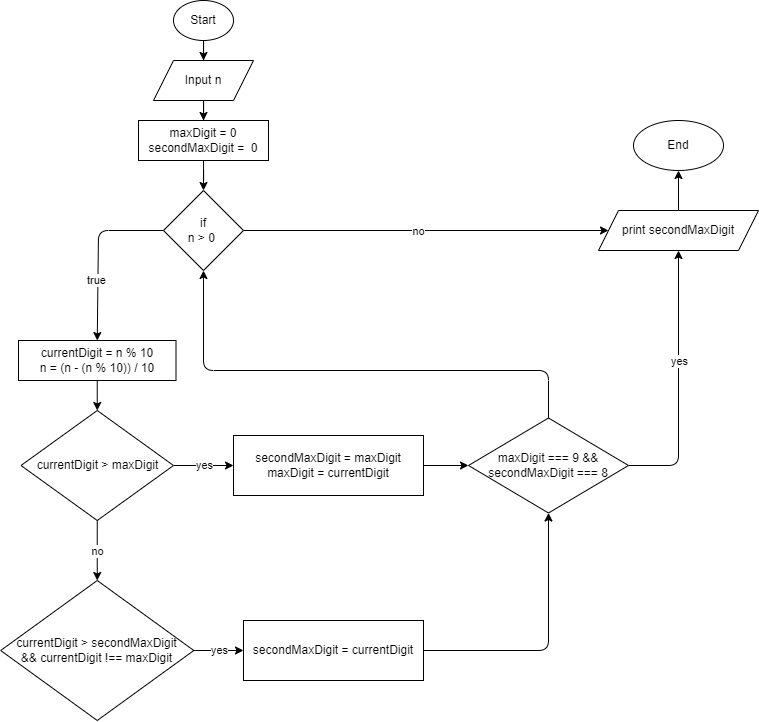

The diagram above was exported from draw.io. Its source (the exported page's mxGraphModel, read from the mxfile embedded in the PNG):
<mxGraphModel dx="822" dy="601" grid="1" gridSize="10" guides="1" tooltips="1" connect="1" arrows="1" fold="1" page="0" pageScale="1" pageWidth="850" pageHeight="1100" math="0" shadow="0">
  <root>
    <mxCell id="0" />
    <mxCell id="1" parent="0" />
    <mxCell id="18" style="edgeStyle=none;html=1;exitX=0.5;exitY=1;exitDx=0;exitDy=0;entryX=0.5;entryY=0;entryDx=0;entryDy=0;" parent="1" source="DPTNgw4OFq8EDRZzPiav-5" target="17" edge="1">
      <mxGeometry relative="1" as="geometry">
        <Array as="points" />
      </mxGeometry>
    </mxCell>
    <mxCell id="DPTNgw4OFq8EDRZzPiav-5" value="currentDigit = n % 10&lt;br&gt;n = (n - (n % 10)) / 10" style="rounded=0;whiteSpace=wrap;html=1;movable=1;resizable=1;rotatable=1;deletable=1;editable=1;connectable=1;container=0;" parent="1" vertex="1">
      <mxGeometry y="480" width="157.5" height="40" as="geometry" />
    </mxCell>
    <mxCell id="DPTNgw4OFq8EDRZzPiav-9" style="edgeStyle=orthogonalEdgeStyle;rounded=0;orthogonalLoop=1;jettySize=auto;html=1;entryX=0.5;entryY=0;entryDx=0;entryDy=0;movable=1;resizable=1;rotatable=1;deletable=1;editable=1;connectable=1;" parent="1" source="DPTNgw4OFq8EDRZzPiav-1" target="DPTNgw4OFq8EDRZzPiav-2" edge="1">
      <mxGeometry relative="1" as="geometry" />
    </mxCell>
    <mxCell id="DPTNgw4OFq8EDRZzPiav-1" value="Start" style="ellipse;whiteSpace=wrap;html=1;movable=1;resizable=1;rotatable=1;deletable=1;editable=1;connectable=1;container=0;" parent="1" vertex="1">
      <mxGeometry x="155" y="140" width="60" height="40" as="geometry" />
    </mxCell>
    <mxCell id="DPTNgw4OFq8EDRZzPiav-10" style="edgeStyle=orthogonalEdgeStyle;rounded=0;orthogonalLoop=1;jettySize=auto;html=1;entryX=0.5;entryY=0;entryDx=0;entryDy=0;movable=1;resizable=1;rotatable=1;deletable=1;editable=1;connectable=1;" parent="1" source="DPTNgw4OFq8EDRZzPiav-2" target="DPTNgw4OFq8EDRZzPiav-3" edge="1">
      <mxGeometry relative="1" as="geometry" />
    </mxCell>
    <mxCell id="DPTNgw4OFq8EDRZzPiav-2" value="Input n" style="shape=parallelogram;perimeter=parallelogramPerimeter;whiteSpace=wrap;html=1;fixedSize=1;movable=1;resizable=1;rotatable=1;deletable=1;editable=1;connectable=1;container=0;" parent="1" vertex="1">
      <mxGeometry x="135" y="200" width="100" height="40" as="geometry" />
    </mxCell>
    <mxCell id="DPTNgw4OFq8EDRZzPiav-11" style="edgeStyle=orthogonalEdgeStyle;rounded=0;orthogonalLoop=1;jettySize=auto;html=1;entryX=0.5;entryY=0;entryDx=0;entryDy=0;movable=1;resizable=1;rotatable=1;deletable=1;editable=1;connectable=1;" parent="1" source="DPTNgw4OFq8EDRZzPiav-3" target="DPTNgw4OFq8EDRZzPiav-4" edge="1">
      <mxGeometry relative="1" as="geometry" />
    </mxCell>
    <mxCell id="DPTNgw4OFq8EDRZzPiav-3" value="maxDigit = 0&lt;div&gt;secondMaxDigit =&amp;nbsp; 0&lt;/div&gt;" style="rounded=0;whiteSpace=wrap;html=1;movable=1;resizable=1;rotatable=1;deletable=1;editable=1;connectable=1;container=0;" parent="1" vertex="1">
      <mxGeometry x="120" y="260" width="130" height="40" as="geometry" />
    </mxCell>
    <mxCell id="15" value="true" style="edgeStyle=none;html=1;entryX=0.5;entryY=0;entryDx=0;entryDy=0;exitX=0;exitY=0.5;exitDx=0;exitDy=0;" parent="1" source="DPTNgw4OFq8EDRZzPiav-4" target="DPTNgw4OFq8EDRZzPiav-5" edge="1">
      <mxGeometry x="0.3144" y="-1" relative="1" as="geometry">
        <mxPoint x="185" y="410" as="sourcePoint" />
        <Array as="points">
          <mxPoint x="80" y="370" />
        </Array>
        <mxPoint as="offset" />
      </mxGeometry>
    </mxCell>
    <mxCell id="47" style="edgeStyle=none;html=1;exitX=1;exitY=0.5;exitDx=0;exitDy=0;entryX=0;entryY=0.5;entryDx=0;entryDy=0;" parent="1" source="DPTNgw4OFq8EDRZzPiav-4" target="DPTNgw4OFq8EDRZzPiav-6" edge="1">
      <mxGeometry relative="1" as="geometry">
        <Array as="points" />
      </mxGeometry>
    </mxCell>
    <mxCell id="65" value="no&lt;br&gt;" style="edgeLabel;html=1;align=center;verticalAlign=middle;resizable=0;points=[];" parent="47" vertex="1" connectable="0">
      <mxGeometry x="-0.2522" y="4" relative="1" as="geometry">
        <mxPoint x="38" y="4" as="offset" />
      </mxGeometry>
    </mxCell>
    <mxCell id="DPTNgw4OFq8EDRZzPiav-4" value="if&lt;br&gt;n &amp;gt; 0&amp;nbsp;" style="rhombus;whiteSpace=wrap;html=1;movable=1;resizable=1;rotatable=1;deletable=1;editable=1;connectable=1;container=0;" parent="1" vertex="1">
      <mxGeometry x="145" y="330" width="80" height="80" as="geometry" />
    </mxCell>
    <mxCell id="48" style="edgeStyle=none;html=1;entryX=0.5;entryY=1;entryDx=0;entryDy=0;exitX=0.5;exitY=0;exitDx=0;exitDy=0;" parent="1" source="DPTNgw4OFq8EDRZzPiav-6" target="DPTNgw4OFq8EDRZzPiav-7" edge="1">
      <mxGeometry relative="1" as="geometry" />
    </mxCell>
    <mxCell id="DPTNgw4OFq8EDRZzPiav-6" value="print secondMaxDigit" style="shape=parallelogram;perimeter=parallelogramPerimeter;whiteSpace=wrap;html=1;fixedSize=1;movable=1;resizable=1;rotatable=1;deletable=1;editable=1;connectable=1;container=0;" parent="1" vertex="1">
      <mxGeometry x="580" y="350" width="160" height="40" as="geometry" />
    </mxCell>
    <mxCell id="DPTNgw4OFq8EDRZzPiav-7" value="End" style="ellipse;whiteSpace=wrap;html=1;movable=1;resizable=1;rotatable=1;deletable=1;editable=1;connectable=1;container=0;" parent="1" vertex="1">
      <mxGeometry x="615" y="260" width="90" height="50" as="geometry" />
    </mxCell>
    <mxCell id="19" value="yes" style="edgeStyle=none;html=1;exitX=1;exitY=0.5;exitDx=0;exitDy=0;entryX=0;entryY=0.5;entryDx=0;entryDy=0;" parent="1" source="17" target="20" edge="1">
      <mxGeometry relative="1" as="geometry">
        <mxPoint x="310" y="585" as="targetPoint" />
        <mxPoint as="offset" />
      </mxGeometry>
    </mxCell>
    <mxCell id="27" value="no" style="edgeStyle=none;html=1;exitX=0.5;exitY=1;exitDx=0;exitDy=0;" parent="1" source="17" target="23" edge="1">
      <mxGeometry relative="1" as="geometry">
        <Array as="points" />
      </mxGeometry>
    </mxCell>
    <mxCell id="17" value="currentDigit &amp;gt; maxDigit" style="rhombus;whiteSpace=wrap;html=1;rounded=0;" parent="1" vertex="1">
      <mxGeometry x="2.5" y="550" width="152.5" height="110" as="geometry" />
    </mxCell>
    <mxCell id="66" value="" style="edgeStyle=none;html=1;entryX=0;entryY=0.5;entryDx=0;entryDy=0;exitX=1;exitY=0.5;exitDx=0;exitDy=0;" parent="1" source="20" target="42" edge="1">
      <mxGeometry relative="1" as="geometry" />
    </mxCell>
    <mxCell id="20" value="secondMaxDigit = maxDigit&lt;br&gt;maxDigit = currentDigit" style="whiteSpace=wrap;html=1;rounded=0;" parent="1" vertex="1">
      <mxGeometry x="215" y="575" width="190" height="60" as="geometry" />
    </mxCell>
    <mxCell id="26" value="yes" style="edgeStyle=none;html=1;exitX=1;exitY=0.5;exitDx=0;exitDy=0;" parent="1" source="23" target="25" edge="1">
      <mxGeometry relative="1" as="geometry">
        <mxPoint x="-60" y="890" as="sourcePoint" />
      </mxGeometry>
    </mxCell>
    <mxCell id="23" value="currentDigit &amp;gt; secondMaxDigit &lt;br&gt;&amp;amp;&amp;amp; currentDigit !== maxDigit" style="rhombus;whiteSpace=wrap;html=1;rounded=0;" parent="1" vertex="1">
      <mxGeometry x="-17.819999999999993" y="720" width="193.13" height="140" as="geometry" />
    </mxCell>
    <mxCell id="67" style="edgeStyle=none;html=1;exitX=1;exitY=0.5;exitDx=0;exitDy=0;entryX=0.5;entryY=1;entryDx=0;entryDy=0;" parent="1" source="25" target="42" edge="1">
      <mxGeometry relative="1" as="geometry">
        <Array as="points">
          <mxPoint x="530" y="790" />
        </Array>
      </mxGeometry>
    </mxCell>
    <mxCell id="25" value="secondMaxDigit = currentDigit" style="whiteSpace=wrap;html=1;rounded=0;" parent="1" vertex="1">
      <mxGeometry x="224.99" y="760" width="180.01" height="60" as="geometry" />
    </mxCell>
    <mxCell id="62" style="edgeStyle=none;html=1;exitX=1;exitY=0.5;exitDx=0;exitDy=0;entryX=0.5;entryY=1;entryDx=0;entryDy=0;" parent="1" source="42" target="DPTNgw4OFq8EDRZzPiav-6" edge="1">
      <mxGeometry relative="1" as="geometry">
        <mxPoint x="680" y="370" as="targetPoint" />
        <Array as="points">
          <mxPoint x="660" y="605" />
        </Array>
      </mxGeometry>
    </mxCell>
    <mxCell id="64" value="yes&lt;br&gt;" style="edgeLabel;html=1;align=center;verticalAlign=middle;resizable=0;points=[];" parent="62" vertex="1" connectable="0">
      <mxGeometry x="-0.6112" y="-3" relative="1" as="geometry">
        <mxPoint x="-3" y="-103" as="offset" />
      </mxGeometry>
    </mxCell>
    <mxCell id="68" style="edgeStyle=none;html=1;exitX=0.5;exitY=0;exitDx=0;exitDy=0;entryX=0.5;entryY=1;entryDx=0;entryDy=0;" parent="1" source="42" target="DPTNgw4OFq8EDRZzPiav-4" edge="1">
      <mxGeometry relative="1" as="geometry">
        <Array as="points">
          <mxPoint x="530" y="510" />
          <mxPoint x="185" y="510" />
        </Array>
      </mxGeometry>
    </mxCell>
    <mxCell id="42" value="maxDigit === 9 &amp;amp;&amp;amp; &lt;br&gt;secondMaxDigit === 8" style="rhombus;whiteSpace=wrap;html=1;" parent="1" vertex="1">
      <mxGeometry x="450" y="557.5" width="160" height="95" as="geometry" />
    </mxCell>
  </root>
</mxGraphModel>